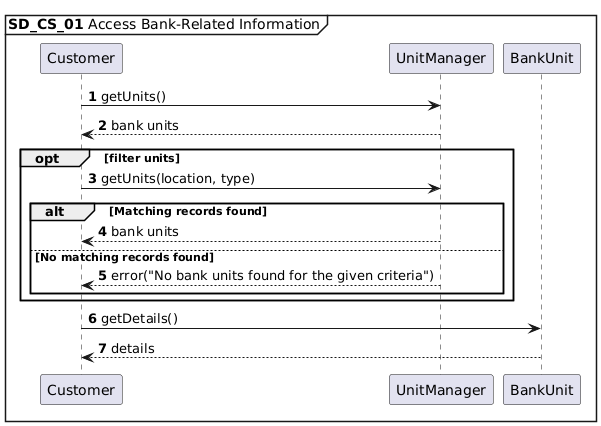

The diagram above was rendered by PlantUML. Its source (embedded in the PNG):
@startuml
autonumber
mainframe **SD_CS_01** Access Bank-Related Information

Customer -> UnitManager : getUnits()
UnitManager --> Customer : bank units
opt filter units
Customer -> UnitManager : getUnits(location, type)
alt Matching records found
    UnitManager --> Customer: bank units
else No matching records found
    UnitManager --> Customer : error("No bank units found for the given criteria")
end
end
Customer -> BankUnit: getDetails()
BankUnit --> Customer: details
@enduml